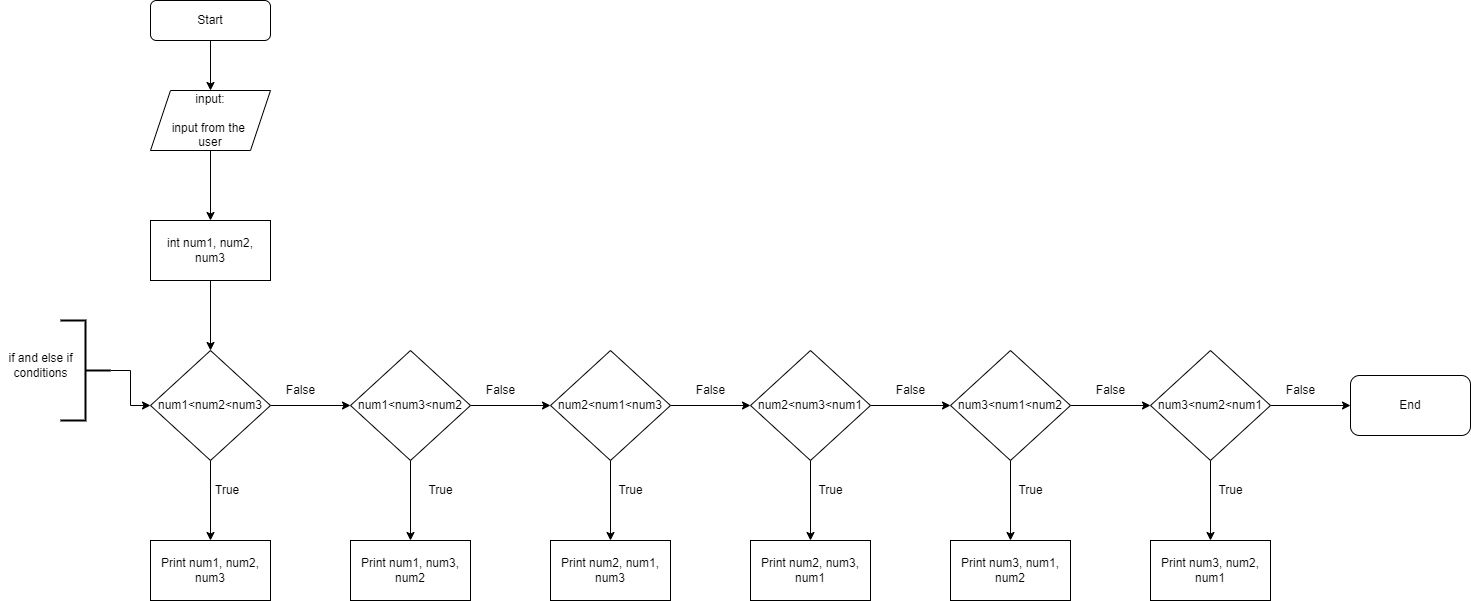

The diagram above was exported from draw.io. Its source (the exported page's mxGraphModel, read from the mxfile embedded in the PNG):
<mxGraphModel dx="868" dy="450" grid="1" gridSize="10" guides="1" tooltips="1" connect="1" arrows="1" fold="1" page="1" pageScale="1" pageWidth="827" pageHeight="1169" math="0" shadow="0">
  <root>
    <mxCell id="WIyWlLk6GJQsqaUBKTNV-0" />
    <mxCell id="WIyWlLk6GJQsqaUBKTNV-1" parent="WIyWlLk6GJQsqaUBKTNV-0" />
    <mxCell id="jnr1vDzJSH0u_6xVLqKm-11" value="" style="edgeStyle=orthogonalEdgeStyle;rounded=0;orthogonalLoop=1;jettySize=auto;html=1;" edge="1" parent="WIyWlLk6GJQsqaUBKTNV-1" source="WIyWlLk6GJQsqaUBKTNV-3" target="jnr1vDzJSH0u_6xVLqKm-0">
      <mxGeometry relative="1" as="geometry" />
    </mxCell>
    <mxCell id="WIyWlLk6GJQsqaUBKTNV-3" value="Start" style="rounded=1;whiteSpace=wrap;html=1;fontSize=12;glass=0;strokeWidth=1;shadow=0;" parent="WIyWlLk6GJQsqaUBKTNV-1" vertex="1">
      <mxGeometry x="160" y="80" width="120" height="40" as="geometry" />
    </mxCell>
    <mxCell id="jnr1vDzJSH0u_6xVLqKm-10" value="" style="edgeStyle=orthogonalEdgeStyle;rounded=0;orthogonalLoop=1;jettySize=auto;html=1;" edge="1" parent="WIyWlLk6GJQsqaUBKTNV-1" source="jnr1vDzJSH0u_6xVLqKm-0" target="jnr1vDzJSH0u_6xVLqKm-1">
      <mxGeometry relative="1" as="geometry" />
    </mxCell>
    <mxCell id="jnr1vDzJSH0u_6xVLqKm-0" value="input:&lt;br&gt;&lt;br&gt;input from the&amp;nbsp;&lt;br&gt;user" style="shape=parallelogram;perimeter=parallelogramPerimeter;whiteSpace=wrap;html=1;fixedSize=1;" vertex="1" parent="WIyWlLk6GJQsqaUBKTNV-1">
      <mxGeometry x="160" y="170" width="120" height="60" as="geometry" />
    </mxCell>
    <mxCell id="jnr1vDzJSH0u_6xVLqKm-12" value="" style="edgeStyle=orthogonalEdgeStyle;rounded=0;orthogonalLoop=1;jettySize=auto;html=1;" edge="1" parent="WIyWlLk6GJQsqaUBKTNV-1" source="jnr1vDzJSH0u_6xVLqKm-1">
      <mxGeometry relative="1" as="geometry">
        <mxPoint x="220" y="430" as="targetPoint" />
      </mxGeometry>
    </mxCell>
    <mxCell id="jnr1vDzJSH0u_6xVLqKm-1" value="int num1, num2, num3" style="rounded=0;whiteSpace=wrap;html=1;" vertex="1" parent="WIyWlLk6GJQsqaUBKTNV-1">
      <mxGeometry x="160" y="300" width="120" height="60" as="geometry" />
    </mxCell>
    <mxCell id="jnr1vDzJSH0u_6xVLqKm-14" value="" style="edgeStyle=orthogonalEdgeStyle;rounded=0;orthogonalLoop=1;jettySize=auto;html=1;" edge="1" parent="WIyWlLk6GJQsqaUBKTNV-1" source="jnr1vDzJSH0u_6xVLqKm-5" target="jnr1vDzJSH0u_6xVLqKm-13">
      <mxGeometry relative="1" as="geometry" />
    </mxCell>
    <mxCell id="jnr1vDzJSH0u_6xVLqKm-27" value="" style="edgeStyle=orthogonalEdgeStyle;rounded=0;orthogonalLoop=1;jettySize=auto;html=1;" edge="1" parent="WIyWlLk6GJQsqaUBKTNV-1" source="jnr1vDzJSH0u_6xVLqKm-5">
      <mxGeometry relative="1" as="geometry">
        <mxPoint x="220" y="620" as="targetPoint" />
      </mxGeometry>
    </mxCell>
    <mxCell id="jnr1vDzJSH0u_6xVLqKm-5" value="num1&amp;lt;num2&amp;lt;num3" style="rhombus;whiteSpace=wrap;html=1;" vertex="1" parent="WIyWlLk6GJQsqaUBKTNV-1">
      <mxGeometry x="160" y="430" width="120" height="110" as="geometry" />
    </mxCell>
    <mxCell id="jnr1vDzJSH0u_6xVLqKm-16" value="" style="edgeStyle=orthogonalEdgeStyle;rounded=0;orthogonalLoop=1;jettySize=auto;html=1;" edge="1" parent="WIyWlLk6GJQsqaUBKTNV-1" source="jnr1vDzJSH0u_6xVLqKm-13" target="jnr1vDzJSH0u_6xVLqKm-15">
      <mxGeometry relative="1" as="geometry" />
    </mxCell>
    <mxCell id="jnr1vDzJSH0u_6xVLqKm-30" value="" style="edgeStyle=orthogonalEdgeStyle;rounded=0;orthogonalLoop=1;jettySize=auto;html=1;" edge="1" parent="WIyWlLk6GJQsqaUBKTNV-1" source="jnr1vDzJSH0u_6xVLqKm-13">
      <mxGeometry relative="1" as="geometry">
        <mxPoint x="420" y="620" as="targetPoint" />
      </mxGeometry>
    </mxCell>
    <mxCell id="jnr1vDzJSH0u_6xVLqKm-13" value="num1&amp;lt;num3&amp;lt;num2" style="rhombus;whiteSpace=wrap;html=1;" vertex="1" parent="WIyWlLk6GJQsqaUBKTNV-1">
      <mxGeometry x="360" y="430" width="120" height="110" as="geometry" />
    </mxCell>
    <mxCell id="jnr1vDzJSH0u_6xVLqKm-18" value="" style="edgeStyle=orthogonalEdgeStyle;rounded=0;orthogonalLoop=1;jettySize=auto;html=1;" edge="1" parent="WIyWlLk6GJQsqaUBKTNV-1" source="jnr1vDzJSH0u_6xVLqKm-15" target="jnr1vDzJSH0u_6xVLqKm-17">
      <mxGeometry relative="1" as="geometry" />
    </mxCell>
    <mxCell id="jnr1vDzJSH0u_6xVLqKm-33" value="" style="edgeStyle=orthogonalEdgeStyle;rounded=0;orthogonalLoop=1;jettySize=auto;html=1;" edge="1" parent="WIyWlLk6GJQsqaUBKTNV-1" source="jnr1vDzJSH0u_6xVLqKm-15">
      <mxGeometry relative="1" as="geometry">
        <mxPoint x="620" y="620" as="targetPoint" />
      </mxGeometry>
    </mxCell>
    <mxCell id="jnr1vDzJSH0u_6xVLqKm-15" value="num2&amp;lt;num1&amp;lt;num3" style="rhombus;whiteSpace=wrap;html=1;" vertex="1" parent="WIyWlLk6GJQsqaUBKTNV-1">
      <mxGeometry x="560" y="430" width="120" height="110" as="geometry" />
    </mxCell>
    <mxCell id="jnr1vDzJSH0u_6xVLqKm-20" value="" style="edgeStyle=orthogonalEdgeStyle;rounded=0;orthogonalLoop=1;jettySize=auto;html=1;" edge="1" parent="WIyWlLk6GJQsqaUBKTNV-1" source="jnr1vDzJSH0u_6xVLqKm-17" target="jnr1vDzJSH0u_6xVLqKm-19">
      <mxGeometry relative="1" as="geometry" />
    </mxCell>
    <mxCell id="jnr1vDzJSH0u_6xVLqKm-37" value="" style="edgeStyle=orthogonalEdgeStyle;rounded=0;orthogonalLoop=1;jettySize=auto;html=1;" edge="1" parent="WIyWlLk6GJQsqaUBKTNV-1" source="jnr1vDzJSH0u_6xVLqKm-17">
      <mxGeometry relative="1" as="geometry">
        <mxPoint x="820" y="620" as="targetPoint" />
      </mxGeometry>
    </mxCell>
    <mxCell id="jnr1vDzJSH0u_6xVLqKm-17" value="num2&amp;lt;num3&amp;lt;num1" style="rhombus;whiteSpace=wrap;html=1;" vertex="1" parent="WIyWlLk6GJQsqaUBKTNV-1">
      <mxGeometry x="760" y="430" width="120" height="110" as="geometry" />
    </mxCell>
    <mxCell id="jnr1vDzJSH0u_6xVLqKm-22" value="" style="edgeStyle=orthogonalEdgeStyle;rounded=0;orthogonalLoop=1;jettySize=auto;html=1;" edge="1" parent="WIyWlLk6GJQsqaUBKTNV-1" source="jnr1vDzJSH0u_6xVLqKm-19" target="jnr1vDzJSH0u_6xVLqKm-21">
      <mxGeometry relative="1" as="geometry" />
    </mxCell>
    <mxCell id="jnr1vDzJSH0u_6xVLqKm-40" value="" style="edgeStyle=orthogonalEdgeStyle;rounded=0;orthogonalLoop=1;jettySize=auto;html=1;" edge="1" parent="WIyWlLk6GJQsqaUBKTNV-1" source="jnr1vDzJSH0u_6xVLqKm-19">
      <mxGeometry relative="1" as="geometry">
        <mxPoint x="1020" y="620" as="targetPoint" />
      </mxGeometry>
    </mxCell>
    <mxCell id="jnr1vDzJSH0u_6xVLqKm-19" value="num3&amp;lt;num1&amp;lt;num2" style="rhombus;whiteSpace=wrap;html=1;" vertex="1" parent="WIyWlLk6GJQsqaUBKTNV-1">
      <mxGeometry x="960" y="430" width="120" height="110" as="geometry" />
    </mxCell>
    <mxCell id="jnr1vDzJSH0u_6xVLqKm-24" value="" style="edgeStyle=orthogonalEdgeStyle;rounded=0;orthogonalLoop=1;jettySize=auto;html=1;" edge="1" parent="WIyWlLk6GJQsqaUBKTNV-1" source="jnr1vDzJSH0u_6xVLqKm-21">
      <mxGeometry relative="1" as="geometry">
        <mxPoint x="1360" y="485" as="targetPoint" />
      </mxGeometry>
    </mxCell>
    <mxCell id="jnr1vDzJSH0u_6xVLqKm-43" value="" style="edgeStyle=orthogonalEdgeStyle;rounded=0;orthogonalLoop=1;jettySize=auto;html=1;" edge="1" parent="WIyWlLk6GJQsqaUBKTNV-1" source="jnr1vDzJSH0u_6xVLqKm-21">
      <mxGeometry relative="1" as="geometry">
        <mxPoint x="1220" y="620" as="targetPoint" />
      </mxGeometry>
    </mxCell>
    <mxCell id="jnr1vDzJSH0u_6xVLqKm-21" value="num3&amp;lt;num2&amp;lt;num1" style="rhombus;whiteSpace=wrap;html=1;" vertex="1" parent="WIyWlLk6GJQsqaUBKTNV-1">
      <mxGeometry x="1160" y="430" width="120" height="110" as="geometry" />
    </mxCell>
    <mxCell id="jnr1vDzJSH0u_6xVLqKm-25" value="End" style="rounded=1;whiteSpace=wrap;html=1;" vertex="1" parent="WIyWlLk6GJQsqaUBKTNV-1">
      <mxGeometry x="1360" y="455" width="120" height="60" as="geometry" />
    </mxCell>
    <mxCell id="jnr1vDzJSH0u_6xVLqKm-28" value="&lt;span&gt;Print num1, num2, num3&lt;/span&gt;" style="rounded=0;whiteSpace=wrap;html=1;" vertex="1" parent="WIyWlLk6GJQsqaUBKTNV-1">
      <mxGeometry x="160" y="620" width="120" height="60" as="geometry" />
    </mxCell>
    <mxCell id="jnr1vDzJSH0u_6xVLqKm-31" value="&lt;span&gt;Print num1, num3, num2&lt;/span&gt;" style="rounded=0;whiteSpace=wrap;html=1;" vertex="1" parent="WIyWlLk6GJQsqaUBKTNV-1">
      <mxGeometry x="360" y="620" width="120" height="60" as="geometry" />
    </mxCell>
    <mxCell id="jnr1vDzJSH0u_6xVLqKm-34" value="&lt;span&gt;Print num2, num1, num3&lt;/span&gt;" style="rounded=0;whiteSpace=wrap;html=1;" vertex="1" parent="WIyWlLk6GJQsqaUBKTNV-1">
      <mxGeometry x="560" y="620" width="120" height="60" as="geometry" />
    </mxCell>
    <mxCell id="jnr1vDzJSH0u_6xVLqKm-38" value="&lt;span&gt;Print num2, num3, num1&lt;/span&gt;" style="rounded=0;whiteSpace=wrap;html=1;" vertex="1" parent="WIyWlLk6GJQsqaUBKTNV-1">
      <mxGeometry x="760" y="620" width="120" height="60" as="geometry" />
    </mxCell>
    <mxCell id="jnr1vDzJSH0u_6xVLqKm-41" value="&lt;span&gt;Print num3, num1, num2&lt;/span&gt;" style="rounded=0;whiteSpace=wrap;html=1;" vertex="1" parent="WIyWlLk6GJQsqaUBKTNV-1">
      <mxGeometry x="960" y="620" width="120" height="60" as="geometry" />
    </mxCell>
    <mxCell id="jnr1vDzJSH0u_6xVLqKm-44" value="Print num3, num2, num1" style="rounded=0;whiteSpace=wrap;html=1;" vertex="1" parent="WIyWlLk6GJQsqaUBKTNV-1">
      <mxGeometry x="1160" y="620" width="120" height="60" as="geometry" />
    </mxCell>
    <mxCell id="jnr1vDzJSH0u_6xVLqKm-45" value="False" style="text;html=1;align=center;verticalAlign=middle;resizable=0;points=[];autosize=1;strokeColor=none;fillColor=none;" vertex="1" parent="WIyWlLk6GJQsqaUBKTNV-1">
      <mxGeometry x="290" y="460" width="40" height="20" as="geometry" />
    </mxCell>
    <mxCell id="jnr1vDzJSH0u_6xVLqKm-46" value="&amp;nbsp; &amp;nbsp; True" style="text;html=1;align=center;verticalAlign=middle;resizable=0;points=[];autosize=1;strokeColor=none;fillColor=none;" vertex="1" parent="WIyWlLk6GJQsqaUBKTNV-1">
      <mxGeometry x="205" y="560" width="50" height="20" as="geometry" />
    </mxCell>
    <mxCell id="jnr1vDzJSH0u_6xVLqKm-47" value="True" style="text;html=1;align=center;verticalAlign=middle;resizable=0;points=[];autosize=1;strokeColor=none;fillColor=none;" vertex="1" parent="WIyWlLk6GJQsqaUBKTNV-1">
      <mxGeometry x="430" y="560" width="40" height="20" as="geometry" />
    </mxCell>
    <mxCell id="jnr1vDzJSH0u_6xVLqKm-48" value="True" style="text;html=1;align=center;verticalAlign=middle;resizable=0;points=[];autosize=1;strokeColor=none;fillColor=none;" vertex="1" parent="WIyWlLk6GJQsqaUBKTNV-1">
      <mxGeometry x="620" y="560" width="40" height="20" as="geometry" />
    </mxCell>
    <mxCell id="jnr1vDzJSH0u_6xVLqKm-49" value="False" style="text;html=1;align=center;verticalAlign=middle;resizable=0;points=[];autosize=1;strokeColor=none;fillColor=none;" vertex="1" parent="WIyWlLk6GJQsqaUBKTNV-1">
      <mxGeometry x="490" y="460" width="40" height="20" as="geometry" />
    </mxCell>
    <mxCell id="jnr1vDzJSH0u_6xVLqKm-50" value="False" style="text;html=1;align=center;verticalAlign=middle;resizable=0;points=[];autosize=1;strokeColor=none;fillColor=none;" vertex="1" parent="WIyWlLk6GJQsqaUBKTNV-1">
      <mxGeometry x="700" y="460" width="40" height="20" as="geometry" />
    </mxCell>
    <mxCell id="jnr1vDzJSH0u_6xVLqKm-51" value="False" style="text;html=1;align=center;verticalAlign=middle;resizable=0;points=[];autosize=1;strokeColor=none;fillColor=none;" vertex="1" parent="WIyWlLk6GJQsqaUBKTNV-1">
      <mxGeometry x="900" y="460" width="40" height="20" as="geometry" />
    </mxCell>
    <mxCell id="jnr1vDzJSH0u_6xVLqKm-52" value="True" style="text;html=1;align=center;verticalAlign=middle;resizable=0;points=[];autosize=1;strokeColor=none;fillColor=none;" vertex="1" parent="WIyWlLk6GJQsqaUBKTNV-1">
      <mxGeometry x="820" y="560" width="40" height="20" as="geometry" />
    </mxCell>
    <mxCell id="jnr1vDzJSH0u_6xVLqKm-53" value="True" style="text;html=1;align=center;verticalAlign=middle;resizable=0;points=[];autosize=1;strokeColor=none;fillColor=none;" vertex="1" parent="WIyWlLk6GJQsqaUBKTNV-1">
      <mxGeometry x="1020" y="560" width="40" height="20" as="geometry" />
    </mxCell>
    <mxCell id="jnr1vDzJSH0u_6xVLqKm-54" value="False" style="text;html=1;align=center;verticalAlign=middle;resizable=0;points=[];autosize=1;strokeColor=none;fillColor=none;" vertex="1" parent="WIyWlLk6GJQsqaUBKTNV-1">
      <mxGeometry x="1100" y="460" width="40" height="20" as="geometry" />
    </mxCell>
    <mxCell id="jnr1vDzJSH0u_6xVLqKm-55" value="False" style="text;html=1;align=center;verticalAlign=middle;resizable=0;points=[];autosize=1;strokeColor=none;fillColor=none;" vertex="1" parent="WIyWlLk6GJQsqaUBKTNV-1">
      <mxGeometry x="1290" y="460" width="40" height="20" as="geometry" />
    </mxCell>
    <mxCell id="jnr1vDzJSH0u_6xVLqKm-56" value="True" style="text;html=1;align=center;verticalAlign=middle;resizable=0;points=[];autosize=1;strokeColor=none;fillColor=none;" vertex="1" parent="WIyWlLk6GJQsqaUBKTNV-1">
      <mxGeometry x="1220" y="560" width="40" height="20" as="geometry" />
    </mxCell>
    <mxCell id="jnr1vDzJSH0u_6xVLqKm-58" value="" style="edgeStyle=orthogonalEdgeStyle;rounded=0;orthogonalLoop=1;jettySize=auto;html=1;" edge="1" parent="WIyWlLk6GJQsqaUBKTNV-1" source="jnr1vDzJSH0u_6xVLqKm-57" target="jnr1vDzJSH0u_6xVLqKm-5">
      <mxGeometry relative="1" as="geometry" />
    </mxCell>
    <mxCell id="jnr1vDzJSH0u_6xVLqKm-57" value="" style="strokeWidth=2;html=1;shape=mxgraph.flowchart.annotation_2;align=left;labelPosition=right;pointerEvents=1;direction=west;" vertex="1" parent="WIyWlLk6GJQsqaUBKTNV-1">
      <mxGeometry x="70" y="400" width="50" height="100" as="geometry" />
    </mxCell>
    <mxCell id="jnr1vDzJSH0u_6xVLqKm-64" value="if and else if&lt;br&gt;conditions" style="text;html=1;align=center;verticalAlign=middle;resizable=0;points=[];autosize=1;strokeColor=none;fillColor=none;" vertex="1" parent="WIyWlLk6GJQsqaUBKTNV-1">
      <mxGeometry x="10" y="430" width="80" height="30" as="geometry" />
    </mxCell>
  </root>
</mxGraphModel>